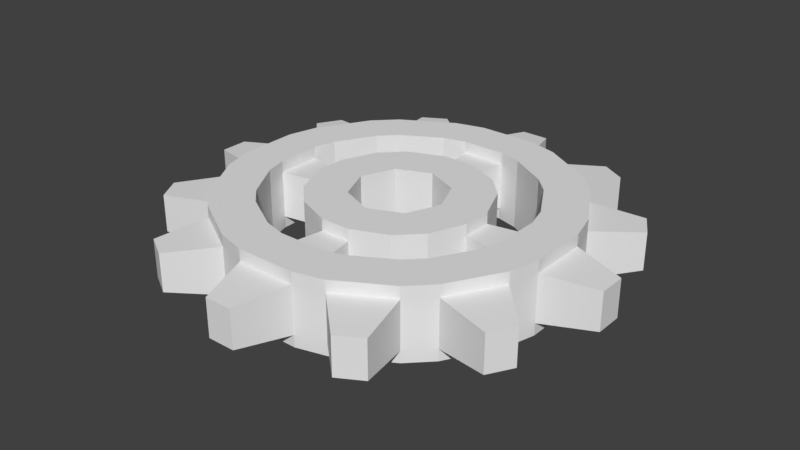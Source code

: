# Source: Gear_12.blend  (saved by Blender 2.77.0; exported with 4.5.12 LTS)
import bpy
from mathutils import Matrix  # noqa: F401  (used for matrix-valued properties, if any)

bpy.ops.wm.read_factory_settings(use_empty=True)
scene = bpy.context.scene
scene.name = 'Scene'

# ---- collections
col_collection_1 = bpy.data.collections.new('Collection 1'); scene.collection.children.link(col_collection_1)

# ---- world
world_world = bpy.data.worlds.new('World'); scene.world = world_world
world_world.color = (0.05088, 0.05088, 0.05088)
world_world.use_sun_shadow = False
world_world.sun_shadow_jitter_overblur = 0.0
world_world.cycles.sampling_method = 'MANUAL'

# ---- meshes
me_cylinder = bpy.data.meshes.new('Cylinder')
me_cylinder.from_pydata([(0.4665, 0.558, 0.15), (0.25, 0.683, 0.15), (-0.4665, 0.558, 0.15), (-0.25, 0.683, 0.15), (0.7165, -0.125, 0.15), (0.7165, 0.125, 0.15), (0.125, -0.7165, 0.15), (-0.125, -0.7165, 0.15), (0.683, -0.25, 0.15), (0.558, -0.4665, 0.15), (-0.25, -0.683, -0.15), (-0.4665, -0.558, -0.15), (0.683, -0.25, -0.15), (0.558, -0.4665, -0.15), (-0.125, -0.7165, -0.15), (0.125, -0.7165, -0.15), (0.558, 0.4665, -0.15), (0.683, 0.25, -0.15), (-0.25, 0.683, -0.15), (-0.4665, 0.558, -0.15), (0.4665, 0.558, -0.15), (0.25, 0.683, -0.15), (-0.7165, -0.125, -0.15), (-0.7165, 0.125, -0.15), (0.125, 0.7165, -0.1), (0.25, 0.683, -0.1), (0.25, 0.683, 0.1), (0.125, 0.7165, 0.1), (0.4665, 0.558, -0.1), (0.558, 0.4665, -0.1), (0.558, 0.4665, 0.1), (0.4665, 0.558, 0.1), (0.683, 0.25, -0.1), (0.7165, 0.125, -0.1), (0.7165, 0.125, 0.1), (0.683, 0.25, 0.1), (0.7165, -0.125, -0.1), (0.683, -0.25, -0.1), (0.683, -0.25, 0.1), (0.7165, -0.125, 0.1), (0.558, -0.4665, -0.1), (0.4665, -0.558, -0.1), (0.4665, -0.558, 0.1), (0.558, -0.4665, 0.1), (0.25, -0.683, -0.1), (0.125, -0.7165, -0.1), (0.125, -0.7165, 0.1), (0.25, -0.683, 0.1), (-0.125, -0.7165, -0.1), (-0.25, -0.683, -0.1), (-0.25, -0.683, 0.1), (-0.125, -0.7165, 0.1), (-0.4665, -0.558, -0.1), (-0.558, -0.4665, -0.1), (-0.558, -0.4665, 0.1), (-0.4665, -0.558, 0.1), (-0.683, -0.25, -0.1), (-0.7165, -0.125, -0.1), (-0.7165, -0.125, 0.1), (-0.683, -0.25, 0.1), (-0.7165, 0.125, -0.1), (-0.683, 0.25, -0.1), (-0.683, 0.25, 0.1), (-0.7165, 0.125, 0.1), (-0.558, 0.4665, -0.1), (-0.4665, 0.558, -0.1), (-0.4665, 0.558, 0.1), (-0.558, 0.4665, 0.1), (-0.25, 0.683, -0.1), (-0.125, 0.7165, -0.1), (-0.125, 0.7165, 0.1), (-0.25, 0.683, 0.1), (-0.05852, 0.9338, -0.08), (0.05852, 0.9338, -0.08), (0.05852, 0.9338, 0.08), (-0.05852, 0.9338, 0.08), (0.4162, 0.8379, -0.08), (0.5176, 0.7794, -0.08), (0.5176, 0.7794, 0.08), (0.4162, 0.8379, 0.08), (0.7794, 0.5176, -0.08), (0.8379, 0.4162, -0.08), (0.8379, 0.4162, 0.08), (0.7794, 0.5176, 0.08), (0.9338, 0.05852, -0.08), (0.9338, -0.05852, -0.08), (0.9338, -0.05852, 0.08), (0.9338, 0.05852, 0.08), (0.8379, -0.4162, -0.08), (0.7794, -0.5176, -0.08), (0.7794, -0.5176, 0.08), (0.8379, -0.4162, 0.08), (0.5176, -0.7794, -0.08), (0.4162, -0.8379, -0.08), (0.4162, -0.8379, 0.08), (0.5176, -0.7794, 0.08), (0.05852, -0.9338, -0.08), (-0.05852, -0.9338, -0.08), (-0.05852, -0.9338, 0.08), (0.05852, -0.9338, 0.08), (-0.4162, -0.8379, -0.08), (-0.5176, -0.7794, -0.08), (-0.5176, -0.7794, 0.08), (-0.4162, -0.8379, 0.08), (-0.7794, -0.5176, -0.08), (-0.8379, -0.4162, -0.08), (-0.8379, -0.4162, 0.08), (-0.7794, -0.5176, 0.08), (-0.9338, -0.05852, -0.08), (-0.9338, 0.05852, -0.08), (-0.9338, 0.05852, 0.08), (-0.9338, -0.05852, 0.08), (-0.8379, 0.4162, -0.08), (-0.7794, 0.5176, -0.08), (-0.7794, 0.5176, 0.08), (-0.8379, 0.4162, 0.08), (-0.5176, 0.7794, -0.08), (-0.4162, 0.8379, -0.08), (-0.4162, 0.8379, 0.08), (-0.5176, 0.7794, 0.08), (-0.683, 0.25, 0.15), (-0.558, 0.4665, 0.15), (-0.558, -0.4665, 0.15), (-0.683, -0.25, 0.15), (-4.098e-08, 0.2, -0.15), (-0.1414, 0.1414, -0.15), (-0.2, -1.695e-07, -0.15), (1.676e-08, -0.2, -0.15), (0.2, -9.313e-08, 0.15), (0.1414, -0.1414, 0.15), (0.2, -9.313e-08, -0.15), (0.1414, -0.1414, -0.15), (-0.1414, 0.1414, 0.15), (-0.2, -1.714e-07, 0.15), (-4.098e-08, 0.2, 0.15), (-0.558, -0.4665, -0.15), (0.25, -0.683, -0.15), (0.4665, -0.558, -0.15), (0.7165, -0.125, -0.15), (0.7165, 0.125, -0.15), (0.125, 0.7165, -0.15), (0.125, 0.7165, 0.15), (0.558, 0.4665, 0.15), (0.683, 0.25, 0.15), (0.4665, -0.558, 0.15), (0.25, -0.683, 0.15), (-0.125, 0.7165, -0.15), (-0.25, -0.683, 0.15), (-0.558, 0.4665, -0.15), (-0.683, 0.25, -0.15), (-0.4665, -0.558, 0.15), (-0.683, -0.25, -0.15), (-0.7165, -0.125, 0.15), (-0.125, 0.7165, 0.15), (-0.7165, 0.125, 0.15), (0.1414, 0.1414, 0.15), (-0.1414, -0.1414, 0.15), (-0.1414, -0.1414, -0.15), (1.863e-08, -0.2, 0.15), (0.1414, 0.1414, -0.15), (-0.3524, 0.4215, -0.15), (-0.3659, -0.06383, 0.15), (-0.5412, -0.09442, 0.15), (-0.5159, -0.1888, 0.15), (0.4215, -0.3524, -0.15), (0.3524, -0.4215, -0.15), (-0.5412, 0.09442, -0.15), (-0.3659, 0.06383, -0.15), (0.1888, -0.5159, 0.15), (0.3524, -0.4215, 0.15), (0.5412, -0.09442, 0.15), (0.3659, -0.06383, 0.15), (0.4215, 0.3524, -0.15), (0.5159, 0.1888, -0.15), (0.06383, -0.3659, -0.15), (0.09442, -0.5412, -0.15), (-0.09442, -0.5412, -0.15), (-0.06383, -0.3659, -0.15), (-0.5159, -0.1888, -0.15), (-0.5412, -0.09442, -0.15), (-0.3659, -0.06383, -0.15), (-0.06383, 0.3659, 0.15), (-0.09442, 0.5412, 0.15), (-0.1888, 0.5159, 0.15), (0.5159, -0.1888, -0.15), (0.4215, -0.3524, 0.15), (0.5159, -0.1888, 0.15), (0.3659, 0.06383, -0.15), (0.5412, 0.09442, -0.15), (0.5412, -0.09442, -0.15), (0.3659, -0.06383, -0.15), (-0.1888, 0.5159, -0.15), (-0.09442, 0.5412, -0.15), (-0.06383, 0.3659, -0.15), (-0.4215, -0.3524, -0.15), (0.1888, -0.5159, -0.15), (0.1888, 0.5159, 0.15), (0.3524, 0.4215, 0.15), (-0.5159, 0.1888, -0.15), (0.06383, -0.3659, 0.15), (0.09442, -0.5412, 0.15), (0.06383, 0.3659, 0.15), (0.09442, 0.5412, 0.15), (-0.1888, -0.5159, -0.15), (-0.4215, -0.3524, 0.15), (-0.5412, 0.09442, 0.15), (-0.3659, 0.06383, 0.15), (-0.5159, 0.1888, 0.15), (0.09442, 0.5412, -0.15), (0.06383, 0.3659, -0.15), (0.1888, 0.5159, -0.15), (0.4215, 0.3524, 0.15), (0.5159, 0.1888, 0.15), (-0.09442, -0.5412, 0.15), (-0.06383, -0.3659, 0.15), (-0.1888, -0.5159, 0.15), (-0.3524, -0.4215, -0.15), (-0.4215, 0.3524, -0.15), (-0.3524, 0.4215, 0.15), (0.3524, 0.4215, -0.15), (-0.3524, -0.4215, 0.15), (-0.4215, 0.3524, 0.15), (0.5412, 0.09442, 0.15), (0.3659, 0.06383, 0.15), (-0.3524, 0.4215, -0.1), (-0.3659, -0.06383, 0.1), (-0.5412, -0.09442, 0.1), (-0.5159, -0.1888, 0.1), (0.4215, -0.3524, -0.1), (0.3524, -0.4215, -0.1), (-0.5412, 0.09442, -0.1), (-0.3659, 0.06383, -0.1), (0.1888, -0.5159, 0.1), (0.3524, -0.4215, 0.1), (0.5412, -0.09442, 0.1), (0.3659, -0.06383, 0.1), (0.4215, 0.3524, -0.1), (0.5159, 0.1888, -0.1), (0.06383, -0.3659, -0.1), (0.09442, -0.5412, -0.1), (-0.09442, -0.5412, -0.1), (-0.06383, -0.3659, -0.1), (-0.5159, -0.1888, -0.1), (-0.5412, -0.09442, -0.1), (-0.3659, -0.06383, -0.1), (-0.06383, 0.3659, 0.1), (-0.09442, 0.5412, 0.1), (-0.1888, 0.5159, 0.1), (0.5159, -0.1888, -0.1), (0.4215, -0.3524, 0.1), (0.5159, -0.1888, 0.1), (0.3659, 0.06383, -0.1), (0.5412, 0.09442, -0.1), (0.5412, -0.09442, -0.1), (0.3659, -0.06383, -0.1), (-0.1888, 0.5159, -0.1), (-0.09442, 0.5412, -0.1), (-0.06383, 0.3659, -0.1), (-0.4215, -0.3524, -0.1), (0.1888, -0.5159, -0.1), (0.1888, 0.5159, 0.1), (0.3524, 0.4215, 0.1), (-0.5159, 0.1888, -0.1), (0.06383, -0.3659, 0.1), (0.09442, -0.5412, 0.1), (0.06383, 0.3659, 0.1), (0.09442, 0.5412, 0.1), (-0.1888, -0.5159, -0.1), (-0.4215, -0.3524, 0.1), (-0.5412, 0.09442, 0.1), (-0.3659, 0.06383, 0.1), (-0.5159, 0.1888, 0.1), (0.09442, 0.5412, -0.1), (0.06383, 0.3659, -0.1), (0.1888, 0.5159, -0.1), (0.4215, 0.3524, 0.1), (0.5159, 0.1888, 0.1), (-0.09442, -0.5412, 0.1), (-0.06383, -0.3659, 0.1), (-0.1888, -0.5159, 0.1), (-0.3524, -0.4215, -0.1), (-0.4215, 0.3524, -0.1), (-0.3524, 0.4215, 0.1), (0.3524, 0.4215, -0.1), (-0.3524, -0.4215, 0.1), (-0.4215, 0.3524, 0.1), (0.5412, 0.09442, 0.1), (0.3659, 0.06383, 0.1), (-0.3061, 0.2127, -0.15), (-0.2127, 0.3061, -0.15), (0.3061, -0.2127, -0.15), (0.2127, -0.3061, -0.15), (0.2127, -0.3061, 0.15), (0.3061, -0.2127, 0.15), (0.2127, 0.3061, -0.15), (0.3061, 0.2127, -0.15), (-0.2127, -0.3061, -0.15), (-0.3061, -0.2127, -0.15), (0.3061, 0.2127, 0.15), (0.2127, 0.3061, 0.15), (-0.3061, -0.2127, 0.15), (-0.2127, -0.3061, 0.15), (-0.2127, 0.3061, 0.15), (-0.3061, 0.2127, 0.15), (-0.3061, 0.2127, -0.1), (-0.2127, 0.3061, -0.1), (0.2127, -0.3061, -0.1), (0.3061, -0.2127, -0.1), (0.2127, -0.3061, 0.1), (0.3061, -0.2127, 0.1), (0.3061, 0.2127, -0.1), (0.2127, 0.3061, -0.1), (-0.2127, -0.3061, -0.1), (-0.3061, -0.2127, -0.1), (0.2127, 0.3061, 0.1), (0.3061, 0.2127, 0.1), (-0.3061, -0.2127, 0.1), (-0.2127, -0.3061, 0.1), (-0.2127, 0.3061, 0.1), (-0.3061, 0.2127, 0.1)], [], [(77, 78, 31, 28), (81, 82, 35, 32), (85, 86, 39, 36), (89, 90, 43, 40), (93, 94, 47, 44), (97, 98, 51, 48), (101, 102, 55, 52), (105, 106, 59, 56), (109, 110, 63, 60), (113, 114, 67, 64), (117, 118, 71, 68), (37, 38, 91, 88), (51, 46, 6, 7), (60, 61, 149, 23), (35, 82, 83, 30), (43, 38, 8, 9), (41, 42, 95, 92), (53, 54, 107, 104), (46, 47, 145, 6), (53, 56, 151, 135), (55, 102, 103, 50), (57, 58, 111, 108), (32, 33, 139, 17), (71, 118, 119, 66), (49, 52, 11, 10), (58, 59, 123, 152), (37, 40, 13, 12), (44, 45, 15, 136), (65, 116, 117, 68), (68, 71, 70, 69), (47, 42, 144, 145), (64, 67, 66, 65), (30, 31, 0, 142), (60, 63, 62, 61), (53, 104, 105, 56), (56, 59, 58, 57), (70, 71, 3, 153), (52, 55, 54, 53), (45, 96, 97, 48), (48, 51, 50, 49), (45, 48, 14, 15), (44, 47, 46, 45), (56, 57, 22, 151), (40, 43, 42, 41), (33, 84, 85, 36), (36, 39, 38, 37), (29, 32, 17, 16), (32, 35, 34, 33), (25, 76, 77, 28), (28, 31, 30, 29), (69, 70, 75, 72), (24, 27, 26, 25), (42, 43, 9, 144), (33, 36, 138, 139), (28, 29, 16, 20), (29, 30, 83, 80), (68, 69, 146, 18), (65, 68, 18, 19), (61, 62, 115, 112), (54, 55, 150, 122), (33, 34, 87, 84), (63, 58, 152, 154), (63, 110, 111, 58), (65, 66, 119, 116), (25, 28, 20, 21), (40, 41, 137, 13), (51, 98, 99, 46), (59, 54, 122, 123), (45, 46, 99, 96), (41, 44, 136, 137), (49, 50, 103, 100), (26, 27, 141, 1), (66, 67, 121, 2), (57, 60, 23, 22), (52, 53, 135, 11), (25, 26, 79, 76), (27, 74, 75, 70), (55, 50, 147, 150), (38, 39, 4, 8), (67, 62, 120, 121), (61, 64, 148, 149), (24, 25, 21, 140), (43, 90, 91, 38), (64, 65, 19, 148), (72, 75, 74, 73), (78, 77, 76, 79), (82, 81, 80, 83), (86, 85, 84, 87), (90, 89, 88, 91), (94, 93, 92, 95), (98, 97, 96, 99), (102, 101, 100, 103), (106, 105, 104, 107), (110, 109, 108, 111), (114, 113, 112, 115), (118, 117, 116, 119), (73, 74, 27, 24), (106, 107, 54, 59), (31, 26, 1, 0), (114, 115, 62, 67), (50, 51, 7, 147), (35, 30, 142, 143), (78, 79, 26, 31), (36, 37, 12, 138), (86, 87, 34, 39), (71, 66, 2, 3), (94, 95, 42, 47), (69, 24, 140, 146), (62, 63, 154, 120), (100, 101, 52, 49), (39, 34, 5, 4), (92, 93, 44, 41), (88, 89, 40, 37), (48, 49, 10, 14), (80, 81, 32, 29), (27, 70, 153, 141), (72, 73, 24, 69), (34, 35, 143, 5), (112, 113, 64, 61), (108, 109, 60, 57), (254, 307, 290, 190), (295, 310, 251, 187), (206, 161, 133), (308, 263, 238, 306), (171, 223, 128), (193, 289, 305, 257), (214, 199, 158), (181, 245, 318, 302), (245, 257, 305, 318), (300, 161, 225, 316), (317, 312, 241, 278), (193, 209, 124), (292, 199, 263, 308), (201, 181, 134), (319, 304, 231, 270), (313, 316, 225, 244), (161, 300, 156, 133), (180, 167, 126), (307, 254, 235, 309), (315, 287, 251, 310), (174, 177, 127), (303, 132, 302), (311, 273, 265, 314), (299, 314, 265, 201), (297, 313, 244, 180), (130, 131, 129, 128), (159, 155, 134, 124), (187, 190, 130), (18, 146, 192, 191), (182, 183, 247, 246), (139, 138, 189, 188), (197, 196, 260, 261), (9, 8, 186, 185), (217, 160, 224, 281), (138, 12, 184, 189), (205, 162, 226, 269), (153, 3, 183, 182), (151, 22, 179, 178), (15, 14, 176, 175), (16, 17, 173, 172), (8, 4, 170, 186), (189, 184, 248, 253), (145, 144, 169, 168), (195, 175, 239, 259), (22, 23, 166, 179), (203, 216, 280, 267), (13, 137, 165, 164), (173, 188, 252, 237), (152, 123, 163, 162), (19, 18, 191, 160), (144, 9, 185, 169), (135, 151, 178, 194), (223, 171, 235, 287), (136, 15, 175, 195), (185, 186, 250, 249), (0, 1, 196, 197), (194, 178, 242, 258), (23, 149, 198, 166), (196, 202, 266, 260), (6, 145, 168, 200), (170, 222, 286, 234), (141, 153, 182, 202), (190, 187, 251, 254), (14, 10, 203, 176), (123, 122, 204, 163), (120, 154, 205, 207), (146, 140, 208, 192), (188, 189, 253, 252), (140, 21, 210, 208), (169, 185, 249, 233), (143, 142, 211, 212), (215, 213, 277, 279), (147, 7, 213, 215), (165, 195, 259, 229), (1, 141, 202, 196), (10, 11, 216, 203), (148, 19, 160, 217), (149, 148, 217, 198), (3, 2, 218, 183), (191, 192, 256, 255), (20, 16, 172, 219), (160, 191, 255, 224), (150, 147, 215, 220), (212, 211, 275, 276), (11, 135, 194, 216), (218, 221, 285, 282), (121, 120, 207, 221), (142, 0, 197, 211), (7, 6, 200, 213), (199, 214, 278, 263), (2, 121, 221, 218), (162, 163, 227, 226), (137, 136, 195, 165), (208, 210, 274, 272), (4, 5, 222, 170), (213, 200, 264, 277), (17, 139, 188, 173), (154, 152, 162, 205), (209, 193, 257, 273), (122, 150, 220, 204), (12, 13, 164, 184), (164, 165, 229, 228), (5, 143, 212, 222), (192, 208, 272, 256), (21, 20, 219, 210), (211, 197, 261, 275), (252, 253, 254, 251), (239, 240, 241, 238), (243, 230, 231, 244), (266, 246, 245, 265), (256, 272, 273, 257), (231, 230, 269, 270), (225, 226, 243, 244), (241, 240, 277, 278), (239, 238, 263, 264), (277, 264, 263, 278), (235, 254, 253, 234), (234, 286, 287, 235), (269, 226, 225, 270), (251, 287, 286, 252), (265, 273, 272, 266), (161, 206, 270, 225), (204, 220, 284, 268), (198, 217, 281, 262), (166, 198, 262, 230), (178, 179, 243, 242), (184, 164, 228, 248), (183, 218, 282, 247), (200, 168, 232, 264), (175, 176, 240, 239), (177, 174, 238, 241), (222, 212, 276, 286), (219, 172, 236, 283), (202, 182, 246, 266), (172, 173, 237, 236), (181, 201, 265, 245), (210, 219, 283, 274), (220, 215, 279, 284), (176, 203, 267, 240), (186, 170, 234, 250), (216, 194, 258, 280), (163, 204, 268, 227), (168, 169, 233, 232), (221, 207, 271, 285), (207, 205, 269, 271), (179, 166, 230, 243), (167, 180, 244, 231), (127, 157, 156, 158), (126, 125, 132, 133), (126, 133, 156, 157), (127, 158, 129, 131), (125, 124, 134, 132), (130, 128, 155, 159), (301, 317, 278, 214), (293, 129, 292), (245, 246, 256, 257), (281, 285, 271, 262), (255, 247, 282, 224), (260, 274, 283, 261), (237, 276, 275, 236), (250, 248, 228, 249), (233, 229, 259, 232), (280, 284, 279, 267), (242, 227, 268, 258), (291, 306, 238, 174), (296, 177, 241, 312), (303, 319, 270, 206), (294, 209, 273, 311), (288, 167, 231, 304), (269, 230, 262, 271), (226, 227, 242, 243), (309, 235, 171, 293), (277, 240, 267, 279), (239, 264, 232, 259), (253, 248, 250, 234), (286, 276, 237, 252), (298, 223, 287, 315), (272, 274, 260, 266), (297, 157, 296), (256, 246, 247, 255), (289, 125, 288), (229, 233, 249, 228), (224, 282, 285, 281), (236, 275, 261, 283), (258, 268, 284, 280), (295, 159, 294), (290, 291, 131), (155, 298, 299), (300, 301, 156), (311, 314, 315, 310), (292, 308, 309, 293), (288, 304, 305, 289), (302, 318, 319, 303), (308, 306, 307, 309), (290, 307, 306, 291), (314, 299, 298, 315), (296, 312, 313, 297), (300, 316, 317, 301), (310, 295, 294, 311), (304, 319, 318, 305), (312, 317, 316, 313), (158, 156, 301, 214), (158, 199, 292, 129), (171, 128, 129, 293), (128, 223, 298, 155), (201, 134, 155, 299), (181, 302, 132, 134), (133, 132, 303, 206), (124, 125, 289, 193), (167, 288, 125, 126), (126, 157, 297, 180), (177, 296, 157, 127), (127, 131, 291, 174), (190, 290, 131, 130), (187, 130, 159, 295), (209, 294, 159, 124)])
_uv = me_cylinder.uv_layers.new(name='UVMap')
_uv.uv.foreach_set('vector', [0.3711, 0.3927, 0.3711, 0.3927, 0.3711, 0.3927, 0.3711, 0.3927, 0.3711, 0.3927, 0.3711, 0.3927, 0.3711, 0.3927, 0.3711, 0.3927, 0.3711, 0.3927, 0.3711, 0.3927, 0.3711, 0.3927, 0.3711, 0.3927, 0.3711, 0.3927, 0.3711, 0.3927, 0.3711, 0.3927, 0.3711, 0.3927, 0.3711, 0.3927, 0.3711, 0.3927, 0.3711, 0.3927, 0.3711, 0.3927, 0.3711, 0.3927, 0.3711, 0.3927, 0.3711, 0.3927, 0.3711, 0.3927, 0.3711, 0.3927, 0.3711, 0.3927, 0.3711, 0.3927, 0.3711, 0.3927, 0.3711, 0.3927, 0.3711, 0.3927, 0.3711, 0.3927, 0.3711, 0.3927, 0.3711, 0.3927, 0.3711, 0.3927, 0.3711, 0.3927, 0.3711, 0.3927, 0.3711, 0.3927, 0.3711, 0.3927, 0.3711, 0.3927, 0.3711, 0.3927, 0.3711, 0.3927, 0.3711, 0.3927, 0.3711, 0.3927, 0.3711, 0.3927, 0.3711, 0.3927, 0.3711, 0.3927, 0.3711, 0.3927, 0.3711, 0.3927, 0.3425, 0.438, 0.3425, 0.438, 0.3425, 0.438, 0.3425, 0.438, 0.3425, 0.438, 0.3425, 0.438, 0.3425, 0.438, 0.3425, 0.438, 0.3711, 0.3927, 0.3711, 0.3927, 0.3711, 0.3927, 0.3711, 0.3927, 0.3425, 0.438, 0.3425, 0.438, 0.3425, 0.438, 0.3425, 0.438, 0.3711, 0.3927, 0.3711, 0.3927, 0.3711, 0.3927, 0.3711, 0.3927, 0.3711, 0.3927, 0.3711, 0.3927, 0.3711, 0.3927, 0.3711, 0.3927, 0.3425, 0.438, 0.3425, 0.438, 0.3425, 0.438, 0.3425, 0.438, 0.3425, 0.438, 0.3425, 0.438, 0.3425, 0.438, 0.3425, 0.438, 0.3711, 0.3927, 0.3711, 0.3927, 0.3711, 0.3927, 0.3711, 0.3927, 0.3711, 0.3927, 0.3711, 0.3927, 0.3711, 0.3927, 0.3711, 0.3927, 0.3425, 0.438, 0.3425, 0.438, 0.3425, 0.438, 0.3425, 0.438, 0.3711, 0.3927, 0.3711, 0.3927, 0.3711, 0.3927, 0.3711, 0.3927, 0.3425, 0.438, 0.3425, 0.438, 0.3425, 0.438, 0.3425, 0.438, 0.3425, 0.438, 0.3425, 0.438, 0.3425, 0.438, 0.3425, 0.438, 0.3425, 0.438, 0.3425, 0.438, 0.3425, 0.438, 0.3425, 0.438, 0.3425, 0.438, 0.3425, 0.438, 0.3425, 0.438, 0.3425, 0.438, 0.3711, 0.3927, 0.3711, 0.3927, 0.3711, 0.3927, 0.3711, 0.3927, 0.3425, 0.438, 0.3425, 0.438, 0.3425, 0.438, 0.3425, 0.438, 0.3425, 0.438, 0.3425, 0.438, 0.3425, 0.438, 0.3425, 0.438, 0.3425, 0.438, 0.3425, 0.438, 0.3425, 0.438, 0.3425, 0.438, 0.3425, 0.438, 0.3425, 0.438, 0.3425, 0.438, 0.3425, 0.438, 0.3425, 0.438, 0.3425, 0.438, 0.3425, 0.438, 0.3425, 0.438, 0.3711, 0.3927, 0.3711, 0.3927, 0.3711, 0.3927, 0.3711, 0.3927, 0.3425, 0.438, 0.3425, 0.438, 0.3425, 0.438, 0.3425, 0.438, 0.3425, 0.438, 0.3425, 0.438, 0.3425, 0.438, 0.3425, 0.438, 0.3425, 0.438, 0.3425, 0.438, 0.3425, 0.438, 0.3425, 0.438, 0.3711, 0.3927, 0.3711, 0.3927, 0.3711, 0.3927, 0.3711, 0.3927, 0.3425, 0.438, 0.3425, 0.438, 0.3425, 0.438, 0.3425, 0.438, 0.3425, 0.438, 0.3425, 0.438, 0.3425, 0.438, 0.3425, 0.438, 0.3425, 0.438, 0.3425, 0.438, 0.3425, 0.438, 0.3425, 0.438, 0.3425, 0.438, 0.3425, 0.438, 0.3425, 0.438, 0.3425, 0.438, 0.3425, 0.438, 0.3425, 0.438, 0.3425, 0.438, 0.3425, 0.438, 0.3711, 0.3927, 0.3711, 0.3927, 0.3711, 0.3927, 0.3711, 0.3927, 0.3425, 0.438, 0.3425, 0.438, 0.3425, 0.438, 0.3425, 0.438, 0.3425, 0.438, 0.3425, 0.438, 0.3425, 0.438, 0.3425, 0.438, 0.3425, 0.438, 0.3425, 0.438, 0.3425, 0.438, 0.3425, 0.438, 0.3711, 0.3927, 0.3711, 0.3927, 0.3711, 0.3927, 0.3711, 0.3927, 0.3425, 0.438, 0.3425, 0.438, 0.3425, 0.438, 0.3425, 0.438, 0.3711, 0.3927, 0.3711, 0.3927, 0.3711, 0.3927, 0.3711, 0.3927, 0.3425, 0.438, 0.3425, 0.438, 0.3425, 0.438, 0.3425, 0.438, 0.3425, 0.438, 0.3425, 0.438, 0.3425, 0.438, 0.3425, 0.438, 0.3425, 0.438, 0.3425, 0.438, 0.3425, 0.438, 0.3425, 0.438, 0.3425, 0.438, 0.3425, 0.438, 0.3425, 0.438, 0.3425, 0.438, 0.3711, 0.3927, 0.3711, 0.3927, 0.3711, 0.3927, 0.3711, 0.3927, 0.3425, 0.438, 0.3425, 0.438, 0.3425, 0.438, 0.3425, 0.438, 0.3425, 0.438, 0.3425, 0.438, 0.3425, 0.438, 0.3425, 0.438, 0.3711, 0.3927, 0.3711, 0.3927, 0.3711, 0.3927, 0.3711, 0.3927, 0.3425, 0.438, 0.3425, 0.438, 0.3425, 0.438, 0.3425, 0.438, 0.3711, 0.3927, 0.3711, 0.3927, 0.3711, 0.3927, 0.3711, 0.3927, 0.3425, 0.438, 0.3425, 0.438, 0.3425, 0.438, 0.3425, 0.438, 0.3711, 0.3927, 0.3711, 0.3927, 0.3711, 0.3927, 0.3711, 0.3927, 0.3711, 0.3927, 0.3711, 0.3927, 0.3711, 0.3927, 0.3711, 0.3927, 0.3425, 0.438, 0.3425, 0.438, 0.3425, 0.438, 0.3425, 0.438, 0.3425, 0.438, 0.3425, 0.438, 0.3425, 0.438, 0.3425, 0.438, 0.3711, 0.3927, 0.3711, 0.3927, 0.3711, 0.3927, 0.3711, 0.3927, 0.3425, 0.438, 0.3425, 0.438, 0.3425, 0.438, 0.3425, 0.438, 0.3711, 0.3927, 0.3711, 0.3927, 0.3711, 0.3927, 0.3711, 0.3927, 0.3425, 0.438, 0.3425, 0.438, 0.3425, 0.438, 0.3425, 0.438, 0.3711, 0.3927, 0.3711, 0.3927, 0.3711, 0.3927, 0.3711, 0.3927, 0.3425, 0.438, 0.3425, 0.438, 0.3425, 0.438, 0.3425, 0.438, 0.3425, 0.438, 0.3425, 0.438, 0.3425, 0.438, 0.3425, 0.438, 0.3425, 0.438, 0.3425, 0.438, 0.3425, 0.438, 0.3425, 0.438, 0.3425, 0.438, 0.3425, 0.438, 0.3425, 0.438, 0.3425, 0.438, 0.3711, 0.3927, 0.3711, 0.3927, 0.3711, 0.3927, 0.3711, 0.3927, 0.3711, 0.3927, 0.3711, 0.3927, 0.3711, 0.3927, 0.3711, 0.3927, 0.3425, 0.438, 0.3425, 0.438, 0.3425, 0.438, 0.3425, 0.438, 0.3425, 0.438, 0.3425, 0.438, 0.3425, 0.438, 0.3425, 0.438, 0.3425, 0.438, 0.3425, 0.438, 0.3425, 0.438, 0.3425, 0.438, 0.3425, 0.438, 0.3425, 0.438, 0.3425, 0.438, 0.3425, 0.438, 0.3425, 0.438, 0.3425, 0.438, 0.3425, 0.438, 0.3425, 0.438, 0.3711, 0.3927, 0.3711, 0.3927, 0.3711, 0.3927, 0.3711, 0.3927, 0.3425, 0.438, 0.3425, 0.438, 0.3425, 0.438, 0.3425, 0.438, 0.3711, 0.3927, 0.3711, 0.3927, 0.3711, 0.3927, 0.3711, 0.3927, 0.3711, 0.3927, 0.3711, 0.3927, 0.3711, 0.3927, 0.3711, 0.3927, 0.3711, 0.3927, 0.3711, 0.3927, 0.3711, 0.3927, 0.3711, 0.3927, 0.3711, 0.3927, 0.3711, 0.3927, 0.3711, 0.3927, 0.3711, 0.3927, 0.3711, 0.3927, 0.3711, 0.3927, 0.3711, 0.3927, 0.3711, 0.3927, 0.3711, 0.3927, 0.3711, 0.3927, 0.3711, 0.3927, 0.3711, 0.3927, 0.3711, 0.3927, 0.3711, 0.3927, 0.3711, 0.3927, 0.3711, 0.3927, 0.3711, 0.3927, 0.3711, 0.3927, 0.3711, 0.3927, 0.3711, 0.3927, 0.3711, 0.3927, 0.3711, 0.3927, 0.3711, 0.3927, 0.3711, 0.3927, 0.3711, 0.3927, 0.3711, 0.3927, 0.3711, 0.3927, 0.3711, 0.3927, 0.3711, 0.3927, 0.3711, 0.3927, 0.3711, 0.3927, 0.3711, 0.3927, 0.3711, 0.3927, 0.3711, 0.3927, 0.3711, 0.3927, 0.3711, 0.3927, 0.3711, 0.3927, 0.3711, 0.3927, 0.3711, 0.3927, 0.3711, 0.3927, 0.3711, 0.3927, 0.3711, 0.3927, 0.3711, 0.3927, 0.3711, 0.3927, 0.3425, 0.438, 0.3425, 0.438, 0.3425, 0.438, 0.3425, 0.438, 0.3711, 0.3927, 0.3711, 0.3927, 0.3711, 0.3927, 0.3711, 0.3927, 0.3425, 0.438, 0.3425, 0.438, 0.3425, 0.438, 0.3425, 0.438, 0.3425, 0.438, 0.3425, 0.438, 0.3425, 0.438, 0.3425, 0.438, 0.3711, 0.3927, 0.3711, 0.3927, 0.3711, 0.3927, 0.3711, 0.3927, 0.3425, 0.438, 0.3425, 0.438, 0.3425, 0.438, 0.3425, 0.438, 0.3711, 0.3927, 0.3711, 0.3927, 0.3711, 0.3927, 0.3711, 0.3927, 0.3425, 0.438, 0.3425, 0.438, 0.3425, 0.438, 0.3425, 0.438, 0.3711, 0.3927, 0.3711, 0.3927, 0.3711, 0.3927, 0.3711, 0.3927, 0.3425, 0.438, 0.3425, 0.438, 0.3425, 0.438, 0.3425, 0.438, 0.3425, 0.438, 0.3425, 0.438, 0.3425, 0.438, 0.3425, 0.438, 0.3711, 0.3927, 0.3711, 0.3927, 0.3711, 0.3927, 0.3711, 0.3927, 0.3425, 0.438, 0.3425, 0.438, 0.3425, 0.438, 0.3425, 0.438, 0.3711, 0.3927, 0.3711, 0.3927, 0.3711, 0.3927, 0.3711, 0.3927, 0.3711, 0.3927, 0.3711, 0.3927, 0.3711, 0.3927, 0.3711, 0.3927, 0.3425, 0.438, 0.3425, 0.438, 0.3425, 0.438, 0.3425, 0.438, 0.3711, 0.3927, 0.3711, 0.3927, 0.3711, 0.3927, 0.3711, 0.3927, 0.3425, 0.438, 0.3425, 0.438, 0.3425, 0.438, 0.3425, 0.438, 0.3711, 0.3927, 0.3711, 0.3927, 0.3711, 0.3927, 0.3711, 0.3927, 0.3425, 0.438, 0.3425, 0.438, 0.3425, 0.438, 0.3425, 0.438, 0.3711, 0.3927, 0.3711, 0.3927, 0.3711, 0.3927, 0.3711, 0.3927, 0.3711, 0.3927, 0.3711, 0.3927, 0.3711, 0.3927, 0.3711, 0.3927, 0.3415, 0.438, 0.3415, 0.438, 0.3415, 0.438, 0.3415, 0.438, 0.3415, 0.438, 0.3415, 0.438, 0.3415, 0.438, 0.3415, 0.438, 0.3415, 0.438, 0.3415, 0.438, 0.3415, 0.438, 0.3415, 0.438, 0.3415, 0.438, 0.3415, 0.438, 0.3415, 0.438, 0.3415, 0.438, 0.3415, 0.438, 0.3415, 0.438, 0.3415, 0.438, 0.3415, 0.438, 0.3415, 0.438, 0.3415, 0.438, 0.3415, 0.438, 0.3415, 0.438, 0.3415, 0.438, 0.3415, 0.438, 0.3415, 0.438, 0.3415, 0.438, 0.3415, 0.438, 0.3415, 0.438, 0.3415, 0.438, 0.3415, 0.438, 0.3415, 0.438, 0.3415, 0.438, 0.3415, 0.438, 0.3415, 0.438, 0.3415, 0.438, 0.3415, 0.438, 0.3415, 0.438, 0.3415, 0.438, 0.3415, 0.438, 0.3425, 0.438, 0.3425, 0.438, 0.3425, 0.438, 0.3415, 0.438, 0.3415, 0.438, 0.3415, 0.438, 0.3415, 0.438, 0.3425, 0.438, 0.3425, 0.438, 0.3425, 0.438, 0.3415, 0.438, 0.3415, 0.438, 0.3415, 0.438, 0.3415, 0.438, 0.3415, 0.438, 0.3415, 0.438, 0.3415, 0.438, 0.3415, 0.438, 0.3415, 0.438, 0.3415, 0.438, 0.3415, 0.438, 0.3415, 0.438, 0.3415, 0.438, 0.3415, 0.438, 0.3415, 0.438, 0.3415, 0.438, 0.3415, 0.438, 0.3415, 0.438, 0.3415, 0.438, 0.3415, 0.438, 0.3415, 0.438, 0.3415, 0.438, 0.3415, 0.438, 0.3415, 0.438, 0.3415, 0.438, 0.3415, 0.438, 0.3415, 0.438, 0.3415, 0.438, 0.3415, 0.438, 0.3415, 0.438, 0.3415, 0.438, 0.3415, 0.438, 0.3415, 0.438, 0.3415, 0.438, 0.3415, 0.438, 0.3415, 0.438, 0.3415, 0.438, 0.3415, 0.438, 0.3415, 0.438, 0.3415, 0.438, 0.3415, 0.438, 0.3415, 0.438, 0.3415, 0.438, 0.3415, 0.438, 0.3415, 0.438, 0.3415, 0.438, 0.3415, 0.438, 0.3415, 0.438, 0.3415, 0.438, 0.3415, 0.438, 0.3415, 0.438, 0.3415, 0.438, 0.3425, 0.438, 0.3425, 0.438, 0.3425, 0.438, 0.3425, 0.438, 0.3425, 0.438, 0.3425, 0.438, 0.3425, 0.438, 0.3425, 0.438, 0.3425, 0.438, 0.3425, 0.438, 0.3425, 0.438, 0.3425, 0.438, 0.3425, 0.438, 0.3425, 0.438, 0.3425, 0.438, 0.3425, 0.438, 0.3425, 0.438, 0.3425, 0.438, 0.3425, 0.438, 0.3425, 0.438, 0.3425, 0.438, 0.3425, 0.438, 0.3425, 0.438, 0.3425, 0.438, 0.3425, 0.438, 0.3425, 0.438, 0.3425, 0.438, 0.3425, 0.438, 0.3425, 0.438, 0.3425, 0.438, 0.3425, 0.438, 0.3425, 0.438, 0.3425, 0.438, 0.3425, 0.438, 0.3425, 0.438, 0.3425, 0.438, 0.3425, 0.438, 0.3425, 0.438, 0.3425, 0.438, 0.3425, 0.438, 0.3425, 0.438, 0.3425, 0.438, 0.3425, 0.438, 0.3425, 0.438, 0.3425, 0.438, 0.3425, 0.438, 0.3425, 0.438, 0.3425, 0.438, 0.3425, 0.438, 0.3425, 0.438, 0.3425, 0.438, 0.3425, 0.438, 0.3425, 0.438, 0.3425, 0.438, 0.3425, 0.438, 0.3425, 0.438, 0.3425, 0.438, 0.3425, 0.438, 0.3425, 0.438, 0.3425, 0.438, 0.3425, 0.438, 0.3425, 0.438, 0.3425, 0.438, 0.3425, 0.438, 0.3425, 0.438, 0.3425, 0.438, 0.3425, 0.438, 0.3425, 0.438, 0.3425, 0.438, 0.3425, 0.438, 0.3425, 0.438, 0.3425, 0.438, 0.3425, 0.438, 0.3425, 0.438, 0.3425, 0.438, 0.3425, 0.438, 0.3425, 0.438, 0.3425, 0.438, 0.3425, 0.438, 0.3425, 0.438, 0.3425, 0.438, 0.3425, 0.438, 0.3425, 0.438, 0.3425, 0.438, 0.3425, 0.438, 0.3425, 0.438, 0.3425, 0.438, 0.3425, 0.438, 0.3425, 0.438, 0.3425, 0.438, 0.3425, 0.438, 0.3425, 0.438, 0.3425, 0.438, 0.3425, 0.438, 0.3425, 0.438, 0.3425, 0.438, 0.3425, 0.438, 0.3425, 0.438, 0.3425, 0.438, 0.3425, 0.438, 0.3425, 0.438, 0.3425, 0.438, 0.3425, 0.438, 0.3425, 0.438, 0.3425, 0.438, 0.3425, 0.438, 0.3425, 0.438, 0.3425, 0.438, 0.3425, 0.438, 0.3425, 0.438, 0.3425, 0.438, 0.3425, 0.438, 0.3425, 0.438, 0.3425, 0.438, 0.3425, 0.438, 0.3425, 0.438, 0.3425, 0.438, 0.3425, 0.438, 0.3425, 0.438, 0.3425, 0.438, 0.3425, 0.438, 0.3425, 0.438, 0.3425, 0.438, 0.3425, 0.438, 0.3425, 0.438, 0.3425, 0.438, 0.3425, 0.438, 0.3425, 0.438, 0.3425, 0.438, 0.3425, 0.438, 0.3425, 0.438, 0.3425, 0.438, 0.3425, 0.438, 0.3425, 0.438, 0.3425, 0.438, 0.3425, 0.438, 0.3425, 0.438, 0.3425, 0.438, 0.3425, 0.438, 0.3425, 0.438, 0.3425, 0.438, 0.3425, 0.438, 0.3425, 0.438, 0.3425, 0.438, 0.3425, 0.438, 0.3425, 0.438, 0.3425, 0.438, 0.3425, 0.438, 0.3425, 0.438, 0.3425, 0.438, 0.3425, 0.438, 0.3425, 0.438, 0.3425, 0.438, 0.3425, 0.438, 0.3425, 0.438, 0.3425, 0.438, 0.3425, 0.438, 0.3425, 0.438, 0.3425, 0.438, 0.3425, 0.438, 0.3425, 0.438, 0.3425, 0.438, 0.3425, 0.438, 0.3425, 0.438, 0.3425, 0.438, 0.3425, 0.438, 0.3425, 0.438, 0.3425, 0.438, 0.3425, 0.438, 0.3425, 0.438, 0.3425, 0.438, 0.3425, 0.438, 0.3425, 0.438, 0.3425, 0.438, 0.3425, 0.438, 0.3425, 0.438, 0.3425, 0.438, 0.3425, 0.438, 0.3425, 0.438, 0.3425, 0.438, 0.3425, 0.438, 0.3425, 0.438, 0.3425, 0.438, 0.3425, 0.438, 0.3425, 0.438, 0.3425, 0.438, 0.3425, 0.438, 0.3425, 0.438, 0.3425, 0.438, 0.3425, 0.438, 0.3425, 0.438, 0.3425, 0.438, 0.3425, 0.438, 0.3425, 0.438, 0.3425, 0.438, 0.3425, 0.438, 0.3425, 0.438, 0.3425, 0.438, 0.3425, 0.438, 0.3425, 0.438, 0.3425, 0.438, 0.3425, 0.438, 0.3425, 0.438, 0.3425, 0.438, 0.3425, 0.438, 0.3425, 0.438, 0.3425, 0.438, 0.3425, 0.438, 0.3425, 0.438, 0.3425, 0.438, 0.3425, 0.438, 0.3425, 0.438, 0.3425, 0.438, 0.3425, 0.438, 0.3425, 0.438, 0.3425, 0.438, 0.3425, 0.438, 0.3425, 0.438, 0.3425, 0.438, 0.3425, 0.438, 0.3425, 0.438, 0.3425, 0.438, 0.3425, 0.438, 0.3425, 0.438, 0.3425, 0.438, 0.3425, 0.438, 0.3425, 0.438, 0.3425, 0.438, 0.3425, 0.438, 0.3425, 0.438, 0.3425, 0.438, 0.3425, 0.438, 0.3425, 0.438, 0.3425, 0.438, 0.3425, 0.438, 0.3425, 0.438, 0.3425, 0.438, 0.3425, 0.438, 0.3425, 0.438, 0.3425, 0.438, 0.3425, 0.438, 0.3425, 0.438, 0.3425, 0.438, 0.3425, 0.438, 0.3425, 0.438, 0.3425, 0.438, 0.3425, 0.438, 0.3425, 0.438, 0.3425, 0.438, 0.3425, 0.438, 0.3425, 0.438, 0.3425, 0.438, 0.3425, 0.438, 0.3425, 0.438, 0.3425, 0.438, 0.3425, 0.438, 0.3425, 0.438, 0.3425, 0.438, 0.3425, 0.438, 0.3425, 0.438, 0.3425, 0.438, 0.3425, 0.438, 0.3425, 0.438, 0.3425, 0.438, 0.3425, 0.438, 0.3425, 0.438, 0.3425, 0.438, 0.3425, 0.438, 0.3425, 0.438, 0.3425, 0.438, 0.3425, 0.438, 0.3425, 0.438, 0.3425, 0.438, 0.3425, 0.438, 0.3425, 0.438, 0.3425, 0.438, 0.3425, 0.438, 0.3425, 0.438, 0.3425, 0.438, 0.3425, 0.438, 0.3425, 0.438, 0.3425, 0.438, 0.3425, 0.438, 0.3425, 0.438, 0.3425, 0.438, 0.3425, 0.438, 0.3425, 0.438, 0.3425, 0.438, 0.3425, 0.438, 0.3425, 0.438, 0.3425, 0.438, 0.3425, 0.438, 0.3425, 0.438, 0.3425, 0.438, 0.3425, 0.438, 0.3425, 0.438, 0.3425, 0.438, 0.3425, 0.438, 0.3425, 0.438, 0.3425, 0.438, 0.3425, 0.438, 0.3425, 0.438, 0.3425, 0.438, 0.3425, 0.438, 0.3425, 0.438, 0.3425, 0.438, 0.3425, 0.438, 0.3425, 0.438, 0.3425, 0.438, 0.3425, 0.438, 0.3425, 0.438, 0.3425, 0.438, 0.372, 0.3907, 0.372, 0.3907, 0.372, 0.3907, 0.372, 0.3907, 0.372, 0.3907, 0.372, 0.3907, 0.372, 0.3907, 0.372, 0.3907, 0.372, 0.3907, 0.372, 0.3907, 0.372, 0.3907, 0.372, 0.3907, 0.372, 0.3907, 0.372, 0.3907, 0.372, 0.3907, 0.372, 0.3907, 0.372, 0.3907, 0.372, 0.3907, 0.372, 0.3907, 0.372, 0.3907, 0.372, 0.3907, 0.372, 0.3907, 0.372, 0.3907, 0.372, 0.3907, 0.372, 0.3907, 0.372, 0.3907, 0.372, 0.3907, 0.372, 0.3907, 0.372, 0.3907, 0.372, 0.3907, 0.372, 0.3907, 0.372, 0.3907, 0.372, 0.3907, 0.372, 0.3907, 0.372, 0.3907, 0.372, 0.3907, 0.372, 0.3907, 0.372, 0.3907, 0.372, 0.3907, 0.372, 0.3907, 0.372, 0.3907, 0.372, 0.3907, 0.372, 0.3907, 0.372, 0.3907, 0.372, 0.3907, 0.372, 0.3907, 0.372, 0.3907, 0.372, 0.3907, 0.372, 0.3907, 0.372, 0.3907, 0.372, 0.3907, 0.372, 0.3907, 0.372, 0.3907, 0.372, 0.3907, 0.372, 0.3907, 0.372, 0.3907, 0.372, 0.3907, 0.372, 0.3907, 0.372, 0.3907, 0.372, 0.3907, 0.3425, 0.438, 0.3425, 0.438, 0.3425, 0.438, 0.3425, 0.438, 0.3425, 0.438, 0.3425, 0.438, 0.3425, 0.438, 0.3425, 0.438, 0.3425, 0.438, 0.3425, 0.438, 0.3425, 0.438, 0.3425, 0.438, 0.3425, 0.438, 0.3425, 0.438, 0.3425, 0.438, 0.3425, 0.438, 0.3425, 0.438, 0.3425, 0.438, 0.3425, 0.438, 0.3425, 0.438, 0.3425, 0.438, 0.3425, 0.438, 0.3425, 0.438, 0.3425, 0.438, 0.3425, 0.438, 0.3425, 0.438, 0.3425, 0.438, 0.3425, 0.438, 0.3425, 0.438, 0.3425, 0.438, 0.3425, 0.438, 0.3425, 0.438, 0.3425, 0.438, 0.3425, 0.438, 0.3425, 0.438, 0.3425, 0.438, 0.3425, 0.438, 0.3425, 0.438, 0.3425, 0.438, 0.3425, 0.438, 0.3425, 0.438, 0.3425, 0.438, 0.3425, 0.438, 0.3425, 0.438, 0.3425, 0.438, 0.3425, 0.438, 0.3425, 0.438, 0.3425, 0.438, 0.3425, 0.438, 0.3425, 0.438, 0.3425, 0.438, 0.3425, 0.438, 0.3425, 0.438, 0.3425, 0.438, 0.3425, 0.438, 0.3425, 0.438, 0.3425, 0.438, 0.3425, 0.438, 0.3425, 0.438, 0.3425, 0.438, 0.3425, 0.438, 0.3425, 0.438, 0.3425, 0.438, 0.3425, 0.438, 0.3425, 0.438, 0.3425, 0.438, 0.3425, 0.438, 0.3425, 0.438, 0.3425, 0.438, 0.3425, 0.438, 0.3425, 0.438, 0.3425, 0.438, 0.3425, 0.438, 0.3425, 0.438, 0.3425, 0.438, 0.3425, 0.438, 0.3425, 0.438, 0.3425, 0.438, 0.3425, 0.438, 0.3425, 0.438, 0.3425, 0.438, 0.3425, 0.438, 0.3425, 0.438, 0.3425, 0.438, 0.3425, 0.438, 0.3425, 0.438, 0.3425, 0.438, 0.3425, 0.438, 0.3425, 0.438, 0.3425, 0.438, 0.3425, 0.438, 0.3425, 0.438, 0.3425, 0.438, 0.3425, 0.438, 0.3425, 0.438, 0.3425, 0.438, 0.3425, 0.438, 0.3425, 0.438, 0.3425, 0.438, 0.3425, 0.438, 0.3425, 0.438, 0.3425, 0.438, 0.3425, 0.438, 0.3425, 0.438, 0.3415, 0.438, 0.3415, 0.438, 0.3415, 0.438, 0.3415, 0.438, 0.3415, 0.438, 0.3415, 0.438, 0.3415, 0.438, 0.3415, 0.438, 0.3415, 0.438, 0.3415, 0.438, 0.3415, 0.438, 0.3415, 0.438, 0.3415, 0.438, 0.3415, 0.438, 0.3415, 0.438, 0.3415, 0.438, 0.3415, 0.438, 0.3415, 0.438, 0.3415, 0.438, 0.3415, 0.438, 0.3415, 0.438, 0.3415, 0.438, 0.3415, 0.438, 0.3415, 0.438, 0.3415, 0.438, 0.3415, 0.438, 0.3415, 0.438, 0.3415, 0.438, 0.3415, 0.438, 0.3415, 0.438, 0.3415, 0.438, 0.372, 0.3907, 0.372, 0.3907, 0.372, 0.3907, 0.372, 0.3907, 0.3425, 0.438, 0.3425, 0.438, 0.3425, 0.438, 0.3425, 0.438, 0.3425, 0.438, 0.3425, 0.438, 0.3425, 0.438, 0.3425, 0.438, 0.3425, 0.438, 0.3425, 0.438, 0.3425, 0.438, 0.3425, 0.438, 0.3425, 0.438, 0.3425, 0.438, 0.3425, 0.438, 0.3425, 0.438, 0.3425, 0.438, 0.3425, 0.438, 0.3425, 0.438, 0.3425, 0.438, 0.3425, 0.438, 0.3425, 0.438, 0.3425, 0.438, 0.3425, 0.438, 0.3425, 0.438, 0.3425, 0.438, 0.3425, 0.438, 0.3425, 0.438, 0.3425, 0.438, 0.3425, 0.438, 0.3425, 0.438, 0.3425, 0.438, 0.3415, 0.438, 0.3415, 0.438, 0.3415, 0.438, 0.3415, 0.438, 0.3415, 0.438, 0.3415, 0.438, 0.3415, 0.438, 0.3415, 0.438, 0.3415, 0.438, 0.3415, 0.438, 0.3415, 0.438, 0.3415, 0.438, 0.3415, 0.438, 0.3415, 0.438, 0.3415, 0.438, 0.3415, 0.438, 0.3415, 0.438, 0.3415, 0.438, 0.3415, 0.438, 0.3415, 0.438, 0.3425, 0.438, 0.3425, 0.438, 0.3425, 0.438, 0.3425, 0.438, 0.3425, 0.438, 0.3425, 0.438, 0.3425, 0.438, 0.3425, 0.438, 0.3415, 0.438, 0.3415, 0.438, 0.3415, 0.438, 0.3415, 0.438, 0.3425, 0.438, 0.3425, 0.438, 0.3425, 0.438, 0.3425, 0.438, 0.3425, 0.438, 0.3425, 0.438, 0.3425, 0.438, 0.3425, 0.438, 0.3425, 0.438, 0.3425, 0.438, 0.3425, 0.438, 0.3425, 0.438, 0.3425, 0.438, 0.3425, 0.438, 0.3425, 0.438, 0.3425, 0.438, 0.3415, 0.438, 0.3415, 0.438, 0.3415, 0.438, 0.3415, 0.438, 0.3425, 0.438, 0.3425, 0.438, 0.3425, 0.438, 0.3425, 0.438, 0.3415, 0.438, 0.3415, 0.438, 0.3415, 0.438, 0.3425, 0.438, 0.3425, 0.438, 0.3425, 0.438, 0.3425, 0.438, 0.3415, 0.438, 0.3415, 0.438, 0.3415, 0.438, 0.3425, 0.438, 0.3425, 0.438, 0.3425, 0.438, 0.3425, 0.438, 0.3425, 0.438, 0.3425, 0.438, 0.3425, 0.438, 0.3425, 0.438, 0.3425, 0.438, 0.3425, 0.438, 0.3425, 0.438, 0.3425, 0.438, 0.3425, 0.438, 0.3425, 0.438, 0.3425, 0.438, 0.3425, 0.438, 0.3415, 0.438, 0.3415, 0.438, 0.3415, 0.438, 0.3415, 0.438, 0.3415, 0.438, 0.3415, 0.438, 0.3415, 0.438, 0.3415, 0.438, 0.3415, 0.438, 0.3415, 0.438, 0.3415, 0.438, 0.3415, 0.438, 0.3415, 0.438, 0.3415, 0.438, 0.3415, 0.438, 0.3415, 0.438, 0.3415, 0.438, 0.3415, 0.438, 0.3415, 0.438, 0.3415, 0.438, 0.3415, 0.438, 0.3415, 0.438, 0.3415, 0.438, 0.3415, 0.438, 0.3415, 0.438, 0.3415, 0.438, 0.3415, 0.438, 0.3415, 0.438, 0.3415, 0.438, 0.3415, 0.438, 0.3415, 0.438, 0.3415, 0.438, 0.3415, 0.438, 0.3415, 0.438, 0.3415, 0.438, 0.3415, 0.438, 0.3415, 0.438, 0.3415, 0.438, 0.3415, 0.438, 0.3415, 0.438, 0.3415, 0.438, 0.3415, 0.438, 0.3415, 0.438, 0.3415, 0.438, 0.3415, 0.438, 0.3415, 0.438, 0.3415, 0.438, 0.3415, 0.438, 0.3415, 0.438, 0.3415, 0.438, 0.3415, 0.438, 0.3415, 0.438, 0.3415, 0.438, 0.3415, 0.438, 0.3415, 0.438, 0.3415, 0.438, 0.3415, 0.438, 0.3415, 0.438, 0.3415, 0.438, 0.3415, 0.438, 0.3415, 0.438, 0.3415, 0.438, 0.3415, 0.438, 0.3415, 0.438, 0.3415, 0.438, 0.3415, 0.438, 0.3415, 0.438, 0.3415, 0.438, 0.3415, 0.438, 0.3415, 0.438, 0.3415, 0.438, 0.3415, 0.438, 0.3415, 0.438, 0.3415, 0.438, 0.3415, 0.438, 0.3415, 0.438, 0.3415, 0.438, 0.3415, 0.438, 0.3415, 0.438, 0.3415, 0.438, 0.3415, 0.438, 0.3415, 0.438, 0.3415, 0.438, 0.3415, 0.438, 0.3415, 0.438, 0.3415, 0.438, 0.3415, 0.438, 0.3415, 0.438, 0.3415, 0.438, 0.3415, 0.438, 0.3415, 0.438, 0.3415, 0.438, 0.3415, 0.438, 0.3415, 0.438, 0.3415, 0.438, 0.3415, 0.438, 0.3415, 0.438, 0.3415, 0.438, 0.3415, 0.438, 0.3415, 0.438, 0.3415, 0.438, 0.3415, 0.438, 0.3415, 0.438, 0.3415, 0.438, 0.3415, 0.438, 0.3415, 0.438, 0.3415, 0.438, 0.3415, 0.438, 0.3415, 0.438, 0.3415, 0.438, 0.3415, 0.438, 0.3415, 0.438, 0.3415, 0.438, 0.3415, 0.438, 0.3415, 0.438, 0.3415, 0.438, 0.3415, 0.438, 0.3415, 0.438, 0.3415, 0.438, 0.3415, 0.438])
me_cylinder.use_remesh_preserve_volume = False
me_cylinder.use_remesh_preserve_attributes = False
me_cylinder.use_mirror_vertex_groups = False
me_cylinder.update()

# ---- objects
ob_cylinder = bpy.data.objects.new('Cylinder', me_cylinder)

# ---- transforms, parenting, visibility, modifiers, constraints
ob_cylinder.location = (0.0, 0.0, 0.0)
ob_cylinder.lineart.crease_threshold = 0.0

# ---- collection membership
col_collection_1.objects.link(ob_cylinder)

# ---- scene / render settings (as saved in the file)
scene.frame_start = 1; scene.frame_end = 250; scene.frame_set(1)
scene.render.engine = 'BLENDER_EEVEE_NEXT'
scene.render.resolution_percentage = 50
scene.render.dither_intensity = 0.0
scene.cycles.use_denoising = False
scene.cycles.samples = 128
scene.cycles.sampling_pattern = 'TABULATED_SOBOL'
scene.cycles.light_sampling_threshold = 0.0
scene.cycles.use_adaptive_sampling = False
scene.cycles.use_light_tree = False
scene.cycles.blur_glossy = 0.0
scene.cycles.sample_clamp_indirect = 0.0
scene.view_settings.view_transform = 'Standard'
bpy.context.view_layer.update()

# ---- added for rendering (the .blend has no active camera and no usable light): camera, sun
cam_auto = bpy.data.cameras.new('AutoCamera')
cam_auto.lens = 50.0
cam_auto.sensor_width = 36.0
cam_auto.clip_end = 1000.0
ob_auto_camera = bpy.data.objects.new('AutoCamera', cam_auto)
scene.collection.objects.link(ob_auto_camera)
ob_auto_camera.location = (2.45928, -2.95114, 1.96743)
ob_auto_camera.rotation_euler = (1.09748, -7.21219e-08, 0.694738)
scene.camera = ob_auto_camera
light_auto_sun = bpy.data.lights.new('AutoSun', 'SUN')
light_auto_sun.energy = 3.0
light_auto_sun.angle = 0.0523599
ob_auto_sun = bpy.data.objects.new('AutoSun', light_auto_sun)
scene.collection.objects.link(ob_auto_sun)
ob_auto_sun.rotation_euler = (0.872665, 0.174533, 0.523599)
bpy.context.view_layer.update()

